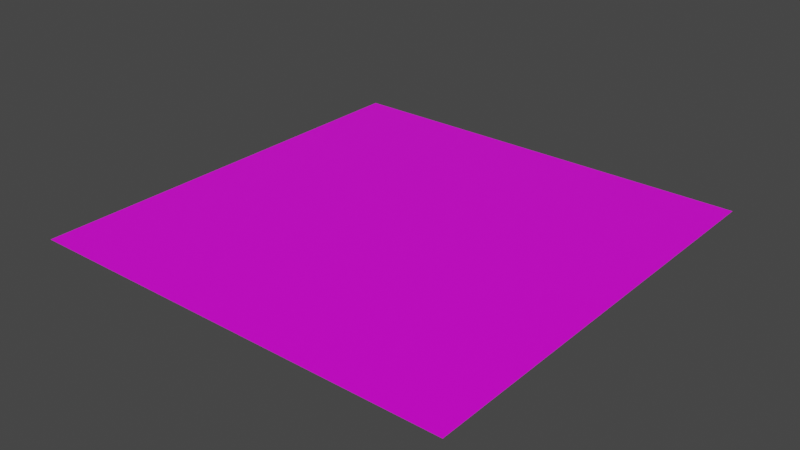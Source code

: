 # Source: Museum_FloorTile_Bordered.blend  (saved by Blender 4.3.34; exported with 4.5.12 LTS)
import bpy
from mathutils import Matrix  # noqa: F401  (used for matrix-valued properties, if any)

bpy.ops.wm.read_factory_settings(use_empty=True)
scene = bpy.context.scene
scene.name = 'Scene'

# ---- collections
col_collection = bpy.data.collections.new('Collection'); scene.collection.children.link(col_collection)

# ---- images (referenced by path relative to the original .blend; pixels are not part of the script)
import os
ASSET_DIR = os.environ.get("B2B_ASSET_DIR", "")  # directory of the original .blend (textures are referenced by path, not embedded)
HERE = os.path.dirname(os.path.abspath(__file__))  # packed textures are extracted next to this script under _unpacked/

def load_image(name, relpath, width, height, colorspace="sRGB"):
    """Load a texture the original file referenced (path relative to the .blend, or extracted next to this script)."""
    p = next((c for c in (os.path.join(HERE, relpath), os.path.join(ASSET_DIR, relpath)) if relpath and os.path.exists(c)), "")
    if p:
        img = bpy.data.images.load(p, check_existing=True)
        img.name = name
    else:  # same state as the original file: an image datablock whose file is absent (Cycles renders it pink)
        img = bpy.data.images.new(name, width, height)
        img.source = "FILE"
        img.filepath = "//" + (relpath or name)
    img.colorspace_settings.name = colorspace
    return img
img_props_psd_001 = load_image('Props.psd.001', 'Props.psd', 1024, 1024, 'sRGB')

# ---- materials (node trees are filled in below, after node groups)
mat_material = bpy.data.materials.new('Material')
mat_material.alpha_threshold = 0.0
mat_material.use_transparent_shadow = False
mat_material.line_color = (0.0, 0.0, 0.0, 1.0)

# ---- material node trees
mat_material.use_nodes = True; mat_material.node_tree.nodes.clear()
_N = mat_material.node_tree.nodes; _L = mat_material.node_tree.links
n0 = _N.new('ShaderNodeOutputMaterial'); n0.name = 'Material Output'; n0.location = (300, 300)
n1 = _N.new('ShaderNodeBsdfPrincipled'); n1.name = 'Principled BSDF'; n1.location = (10, 300)
n1.distribution = 'GGX'
n1.subsurface_method = 'BURLEY'
n1.inputs[2].default_value = 0.4
n1.inputs[3].default_value = 1.45
n1.inputs[27].default_value = (0.0, 0.0, 0.0, 1.0)
n1.inputs[28].default_value = 1.0
n2 = _N.new('ShaderNodeTexImage'); n2.name = 'Image Texture'; n2.location = (-280, 280)
n2.image = img_props_psd_001
_L.new(n1.outputs[0], n0.inputs[0])
_L.new(n2.outputs[0], n1.inputs[0])
n0.is_active_output = True

# ---- world
world_world = bpy.data.worlds.new('World'); scene.world = world_world
world_world.use_nodes = True; world_world.node_tree.nodes.clear()
_N = world_world.node_tree.nodes; _L = world_world.node_tree.links
n0 = _N.new('ShaderNodeOutputWorld'); n0.name = 'World Output'; n0.location = (300, 300)
n1 = _N.new('ShaderNodeBackground'); n1.name = 'Background'; n1.location = (10, 300)
n1.inputs[0].default_value = (0.05088, 0.05088, 0.05088, 1.0)
_L.new(n1.outputs[0], n0.inputs[0])
n0.is_active_output = True
world_world.color = (0.05088, 0.05088, 0.05088)
world_world.use_sun_shadow = False
world_world.sun_shadow_jitter_overblur = 0.0

# ---- meshes
me_cube = bpy.data.meshes.new('Cube')
me_cube.from_pydata([(1.0, 1.0, 0.0), (1.0, -1.0, 0.0), (-1.0, 1.0, 0.0), (-1.0, -1.0, 0.0), (0.9845, 0.6796, 0.0), (0.9845, -0.6796, 0.0), (-0.9845, -0.6796, 0.0), (-0.9845, 0.6796, 0.0), (0.9845, -0.9845, 0.0), (-0.9845, -0.9845, 0.0), (0.9845, 0.9845, 0.0), (-0.9845, 0.9845, 0.0), (-1.0, 0.6903, 0.0), (-1.0, -0.6903, 0.0), (1.0, -0.6903, 0.0), (1.0, 0.6903, 0.0)], [], [(6, 7, 12, 13), (8, 9, 3, 1), (5, 8, 1, 14), (7, 11, 2, 12), (11, 10, 0, 2), (4, 5, 14, 15), (10, 11, 7, 4), (4, 7, 6, 5), (10, 4, 15, 0), (9, 6, 13, 3), (5, 6, 9, 8)])
_uv = me_cube.uv_layers.new(name='UVMap')
_uv.uv.foreach_set('vector', [0.8466, 0.2865, 0.8466, 0.2857, 0.8467, 0.2857, 0.8467, 0.2865, 0.8302, 0.3595, 0.8324, 0.3595, 0.8325, 0.3596, 0.8301, 0.3596, 0.8302, 0.3587, 0.8302, 0.3595, 0.8301, 0.3596, 0.8301, 0.3588, 0.8324, 0.358, 0.8324, 0.3573, 0.8325, 0.3572, 0.8325, 0.358, 0.8324, 0.3573, 0.8302, 0.3573, 0.8301, 0.3572, 0.8325, 0.3572, 0.8444, 0.2857, 0.8444, 0.2865, 0.8443, 0.2865, 0.8443, 0.2857, 0.8304, 0.3577, 0.8323, 0.3577, 0.8323, 0.3584, 0.8304, 0.3584, 0.8445, 0.2792, 0.8464, 0.2792, 0.8464, 0.2799, 0.8445, 0.2799, 0.8302, 0.3573, 0.8302, 0.358, 0.8301, 0.358, 0.8301, 0.3572, 0.8324, 0.3595, 0.8324, 0.3587, 0.8325, 0.3588, 0.8325, 0.3596, 0.8304, 0.359, 0.8323, 0.359, 0.8323, 0.3596, 0.8304, 0.3596])
_uv.active_render = True
_uv = me_cube.uv_layers.new(name='Lighting')
_uv.uv.foreach_set('vector', [0.9514, 0.799, 0.9514, 0.001001, 0.9058, 0.001001, 0.9058, 0.799, 0.001001, 0.949, 0.7609, 0.949, 0.7609, 0.901, 0.001001, 0.901, 0.999, 0.399, 0.999, 0.201, 0.9534, 0.201, 0.9534, 0.399, 0.7629, 0.899, 0.9514, 0.899, 0.9514, 0.851, 0.7629, 0.851, 0.9038, 0.799, 0.9038, 0.001001, 0.8581, 0.001001, 0.8581, 0.799, 0.001001, 0.999, 0.7609, 0.999, 0.7609, 0.951, 0.001001, 0.951, 0.8561, 0.799, 0.8561, 0.001001, 0.7629, 0.001001, 0.7629, 0.799, 0.7609, 0.001001, 0.001001, 0.001001, 0.001001, 0.799, 0.7609, 0.799, 0.7629, 0.849, 0.9514, 0.849, 0.9514, 0.801, 0.7629, 0.801, 0.999, 0.199, 0.999, 0.001001, 0.9534, 0.001001, 0.9534, 0.199, 0.001001, 0.899, 0.7609, 0.899, 0.7609, 0.801, 0.001001, 0.801])
_uv = me_cube.uv_layers.new(name='Detail')
_uv.uv.foreach_set('vector', [0.1603, 0.9921, 0.8397, 0.9921, 0.8451, 0.9999, 0.1549, 0.9999, 0.007862, 0.007862, 0.007862, 0.9921, 0.0001, 0.9999, 0.0001, 0.0001001, 0.1603, 0.007862, 0.007862, 0.007862, 0.0001, 0.0001001, 0.1549, 9.999e-05, 0.8397, 0.9921, 0.9921, 0.9921, 0.9999, 0.9999, 0.8451, 0.9999, 0.9921, 0.9921, 0.9921, 0.007862, 0.9999, 9.995e-05, 0.9999, 0.9999, 0.8397, 0.007862, 0.1603, 0.007862, 0.1549, 9.999e-05, 0.8451, 9.996e-05, 0.9921, 0.007862, 0.9921, 0.9921, 0.8397, 0.9921, 0.8397, 0.007862, 0.8397, 0.007862, 0.8397, 0.9921, 0.1603, 0.9921, 0.1603, 0.007862, 0.9921, 0.007862, 0.8397, 0.007862, 0.8451, 9.996e-05, 0.9999, 9.995e-05, 0.007862, 0.9921, 0.1603, 0.9921, 0.1549, 0.9999, 0.0001, 0.9999, 0.1603, 0.007862, 0.1603, 0.9921, 0.007862, 0.9921, 0.007862, 0.007862])
_uv = me_cube.uv_layers.new(name='DetailColour')
_uv.uv.foreach_set('vector', [0.8466, 0.2865, 0.8466, 0.2857, 0.8467, 0.2857, 0.8467, 0.2865, 0.8302, 0.3595, 0.8324, 0.3595, 0.8325, 0.3596, 0.8301, 0.3596, 0.8302, 0.3587, 0.8302, 0.3595, 0.8301, 0.3596, 0.8301, 0.3588, 0.8324, 0.358, 0.8324, 0.3573, 0.8325, 0.3572, 0.8325, 0.358, 0.8324, 0.3573, 0.8302, 0.3573, 0.8301, 0.3572, 0.8325, 0.3572, 0.8444, 0.2857, 0.8444, 0.2865, 0.8443, 0.2865, 0.8443, 0.2857, 0.8304, 0.3577, 0.8323, 0.3577, 0.8323, 0.3584, 0.8304, 0.3584, 0.8445, 0.2792, 0.8464, 0.2792, 0.8464, 0.2799, 0.8445, 0.2799, 0.8302, 0.3573, 0.8302, 0.358, 0.8301, 0.358, 0.8301, 0.3572, 0.8324, 0.3595, 0.8324, 0.3587, 0.8325, 0.3588, 0.8325, 0.3596, 0.8304, 0.359, 0.8323, 0.359, 0.8323, 0.3596, 0.8304, 0.3596])
me_cube.materials.append(mat_material)
me_cube.use_remesh_preserve_volume = False
me_cube.use_remesh_preserve_attributes = False
me_cube.use_mirror_vertex_groups = False
me_cube.update()

# ---- objects
ob_cube = bpy.data.objects.new('Cube', me_cube)

# ---- transforms, parenting, visibility, modifiers, constraints
ob_cube.location = (0.0, 0.0, 0.0)
ob_cube.lock_rotations_4d = False
ob_cube.empty_display_type = 'ARROWS'
ob_cube.lineart.crease_threshold = 0.0

# ---- collection membership
col_collection.objects.link(ob_cube)

# ---- scene / render settings (as saved in the file)
scene.frame_start = 1; scene.frame_end = 250; scene.frame_set(186)
scene.render.engine = 'BLENDER_EEVEE_NEXT'
scene.cycles.use_denoising = False
scene.cycles.samples = 128
scene.cycles.sampling_pattern = 'TABULATED_SOBOL'
scene.cycles.use_adaptive_sampling = False
scene.cycles.use_light_tree = False
scene.view_settings.view_transform = 'Filmic'
bpy.context.view_layer.update()

# ---- added for rendering (the .blend has no active camera and no usable light): camera, sun
cam_auto = bpy.data.cameras.new('AutoCamera')
cam_auto.lens = 50.0
cam_auto.sensor_width = 36.0
cam_auto.clip_end = 1000.0
ob_auto_camera = bpy.data.objects.new('AutoCamera', cam_auto)
scene.collection.objects.link(ob_auto_camera)
ob_auto_camera.location = (2.61693, -3.14032, 2.09354)
ob_auto_camera.rotation_euler = (1.09748, -7.21219e-08, 0.694738)
scene.camera = ob_auto_camera
light_auto_sun = bpy.data.lights.new('AutoSun', 'SUN')
light_auto_sun.energy = 3.0
light_auto_sun.angle = 0.0523599
ob_auto_sun = bpy.data.objects.new('AutoSun', light_auto_sun)
scene.collection.objects.link(ob_auto_sun)
ob_auto_sun.rotation_euler = (0.872665, 0.174533, 0.523599)
bpy.context.view_layer.update()
